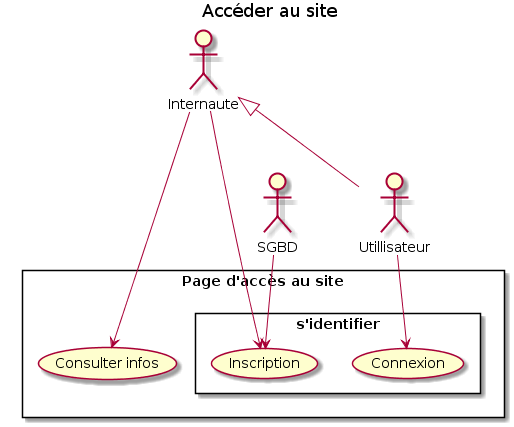

The diagram above was rendered by PlantUML. Its source (embedded in the PNG):
@startuml
title Accéder au site

rectangle "Page d'accès au site" {
rectangle s'identifier{
    (Inscription)
    (Connexion)
    }
    (Consulter infos)
}

:Internaute:
:Utillisateur: 
:SGBD:

Utillisateur -up-|> Internaute

Internaute --> (Consulter infos)
Internaute --> (Inscription)
SGBD --> (Inscription)
Utillisateur --> (Connexion)
@enduml